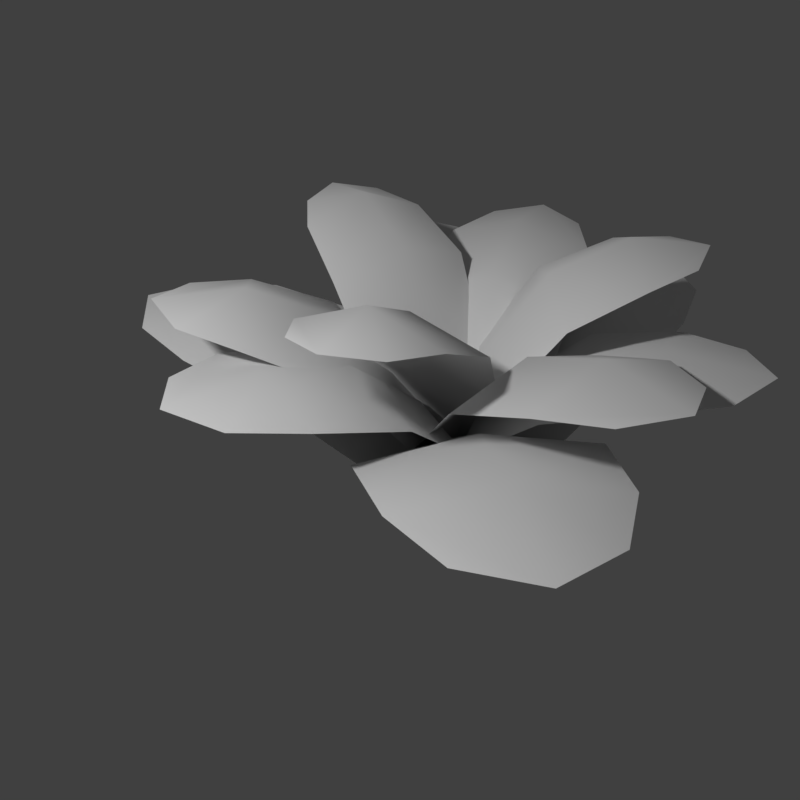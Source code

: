 # Source: Plants01.blend  (saved by Blender 2.77.0; exported with 4.5.12 LTS)
import bpy
from mathutils import Matrix  # noqa: F401  (used for matrix-valued properties, if any)

bpy.ops.wm.read_factory_settings(use_empty=True)
scene = bpy.context.scene
scene.name = 'Scene'

# ---- collections
col_collection_1 = bpy.data.collections.new('Collection 1'); scene.collection.children.link(col_collection_1)

# ---- materials (node trees are filled in below, after node groups)
mat_plantmat01 = bpy.data.materials.new('PlantMat01')
mat_plantmat01.alpha_threshold = 0.0
mat_plantmat01.use_transparent_shadow = False
mat_plantmat01.roughness = 0.5
mat_plantmat01.specular_intensity = 0.0
mat_plantmat01.line_color = (0.0, 0.0, 0.0, 1.0)

# ---- material node trees

# ---- world
world_world = bpy.data.worlds.new('World'); scene.world = world_world
world_world.color = (0.05088, 0.05088, 0.05088)
world_world.use_sun_shadow = False
world_world.sun_shadow_jitter_overblur = 0.0
world_world.cycles.sampling_method = 'MANUAL'
world_world.light_settings.ao_factor = 0.75

# ---- cameras
cam_camera = bpy.data.cameras.new('Camera')
cam_camera.clip_end = 100.0
cam_camera.lens = 35.0
cam_camera.sensor_width = 32.0
cam_camera.sensor_height = 18.0
cam_camera.ortho_scale = 7.314
cam_camera.dof.focus_distance = 0.0
cam_camera.dof.aperture_fstop = 128.0

# ---- lights
light_lamp = bpy.data.lights.new('Lamp', 'POINT')
light_lamp.transmission_factor = 0.0
light_lamp.cutoff_distance = 30.0
light_lamp.energy = 100.0
light_lamp.shadow_buffer_clip_start = 1.001
light_lamp.shadow_soft_size = 0.1
light_lamp.shadow_maximum_resolution = 0.006
light_lamp.use_absolute_resolution = True

# ---- meshes
me_cube = bpy.data.meshes.new('Cube')
me_cube.from_pydata([(0.1736, 0.843, 0.4104), (0.1247, 0.01971, 0.0), (-0.1278, 0.01971, 0.0), (-0.1705, 0.843, 0.4104), (0.2677, 0.6522, 0.3912), (0.2677, 0.1458, 0.1688), (-0.2677, 0.1458, 0.1688), (-0.2677, 0.6522, 0.3912), (0.3045, 0.3735, 0.3256), (-0.3045, 0.3735, 0.3256), (0.001538, 0.9371, 0.4239), (-0.001538, -0.007975, 0.0), (5.96e-08, 0.6459, 0.4405), (-1.788e-07, 0.1152, 0.2079), (-5.96e-08, 0.355, 0.3717), (0.6413, -0.574, 0.4104), (-0.0457, -0.1177, 0.0), (0.08131, 0.1005, 0.0), (0.8143, -0.2766, 0.4104), (0.4291, -0.5595, 0.3912), (-0.00865, -0.3047, 0.1688), (0.2607, 0.1581, 0.1688), (0.6984, -0.09664, 0.3912), (0.1696, -0.451, 0.3256), (0.4759, 0.07537, 0.3256), (0.8092, -0.4727, 0.4239), (-0.006119, 0.00534, 0.0), (0.5583, -0.3249, 0.4405), (0.09953, -0.05792, 0.2079), (0.3068, -0.1786, 0.3717), (-0.811, -0.288, 0.4104), (-0.08145, 0.09649, 0.0), (0.04932, -0.1195, 0.0), (-0.6329, -0.5824, 0.4104), (-0.6966, -0.1087, 0.3912), (-0.2634, 0.1535, 0.1688), (0.01392, -0.3046, 0.1688), (-0.4193, -0.5668, 0.3912), (-0.4772, 0.06713, 0.3256), (-0.1618, -0.4539, 0.3256), (-0.8025, -0.484, 0.4239), (0.007619, 0.002814, 0.0), (-0.5526, -0.3345, 0.4405), (-0.09851, -0.05963, 0.2079), (-0.3037, -0.1838, 0.3717), (0.7047, 0.1966, 0.4917), (0.06339, -0.08661, 0.0), (-0.03479, 0.1043, 0.0), (0.5709, 0.4566, 0.4917), (0.5971, 0.05123, 0.4721), (0.2143, -0.1457, 0.2453), (0.006102, 0.2591, 0.2453), (0.3889, 0.456, 0.4721), (0.4007, -0.08497, 0.4052), (0.1639, 0.3754, 0.4052), (0.7089, 0.3632, 0.5055), (-0.006626, -0.001938, 0.0), (0.4882, 0.2511, 0.5224), (0.08704, 0.04478, 0.2852), (0.2683, 0.138, 0.4523), (-0.1845, -0.7079, 0.4917), (-0.1067, -0.01123, 0.0), (0.1076, -0.02237, 0.0), (0.1075, -0.7231, 0.4917), (-0.2561, -0.5418, 0.4721), (-0.2337, -0.112, 0.2453), (0.2208, -0.1356, 0.2453), (0.1985, -0.5655, 0.4721), (-0.275, -0.3036, 0.4052), (0.242, -0.3304, 0.4052), (-0.04265, -0.7954, 0.5055), (0.001657, 0.006701, 0.0), (-0.02849, -0.5483, 0.5224), (-0.00508, -0.09775, 0.2852), (-0.01566, -0.3013, 0.4523), (-0.5331, 0.501, 0.4917), (0.04127, 0.09908, 0.0), (-0.07118, -0.08375, 0.0), (-0.6863, 0.2519, 0.4917), (-0.353, 0.4843, 0.4721), (0.01365, 0.2588, 0.2453), (-0.2248, -0.1289, 0.2453), (-0.5915, 0.09657, 0.4721), (-0.1348, 0.3868, 0.4052), (-0.406, -0.0542, 0.4052), (-0.6778, 0.4184, 0.5055), (0.005089, -0.004664, 0.0), (-0.4677, 0.2876, 0.5224), (-0.08338, 0.05128, 0.2852), (-0.257, 0.1581, 0.4523), (-0.4979, -0.4848, 0.5643), (-0.0923, 0.04333, 0.0), (0.07649, -0.07108, 0.0), (-0.268, -0.6407, 0.5643), (-0.4745, -0.3147, 0.5379), (-0.245, 0.02385, 0.2321), (0.1129, -0.2188, 0.2321), (-0.1165, -0.5573, 0.5379), (-0.3728, -0.1117, 0.4477), (0.03435, -0.3876, 0.4477), (-0.4256, -0.6257, 0.5829), (0.004641, 0.004633, 0.0), (-0.2926, -0.4317, 0.6057), (-0.05217, -0.07697, 0.2859), (-0.1608, -0.2373, 0.5111), (-0.1686, 0.6742, 0.5643), (0.08388, 0.05798, 0.0), (-0.09991, -0.03036, 0.0), (-0.419, 0.5539, 0.5643), (-0.03332, 0.5684, 0.5379), (0.1439, 0.1998, 0.2321), (-0.2459, 0.01245, 0.2321), (-0.423, 0.381, 0.5379), (0.09098, 0.3783, 0.4477), (-0.3523, 0.1653, 0.4477), (-0.3267, 0.6826, 0.5829), (0.00167, -0.006342, 0.0), (-0.226, 0.4701, 0.6057), (-0.04029, 0.08381, 0.2859), (-0.1242, 0.2584, 0.5111), (0.6726, -0.1749, 0.5643), (0.01072, -0.1014, 0.0), (0.02119, 0.1022, 0.0), (0.6869, 0.1025, 0.5643), (0.5149, -0.243, 0.5379), (0.1065, -0.222, 0.2321), (0.1287, 0.2099, 0.2321), (0.5371, 0.1889, 0.5379), (0.2885, -0.2611, 0.4477), (0.3138, 0.2301, 0.4477), (0.7557, -0.0401, 0.5829), (-0.006367, 0.001571, 0.0), (0.5209, -0.02678, 0.6057), (0.09287, -0.004775, 0.2859), (0.2863, -0.01472, 0.5111), (-0.5601, 0.1879, 0.6762), (-0.003132, 0.08661, 0.0), (-0.02398, -0.08545, 0.0), (-0.5885, -0.04657, 0.6762), (-0.4223, 0.2363, 0.6492), (-0.07724, 0.1945, 0.3373), (-0.1215, -0.1704, 0.3373), (-0.4665, -0.1286, 0.6492), (-0.2293, 0.2383, 0.5572), (-0.2796, -0.1767, 0.5572), (-0.6384, 0.07842, 0.6951), (0.005307, -0.001706, 0.0), (-0.4401, 0.05333, 0.7183), (-0.07847, 0.009508, 0.3921), (-0.2419, 0.02931, 0.6219), (0.4441, 0.3896, 0.6762), (0.07643, -0.04086, 0.0), (-0.0618, 0.06371, 0.0), (0.2557, 0.532, 0.6762), (0.4166, 0.2462, 0.6492), (0.2069, -0.03106, 0.3373), (-0.08619, 0.1907, 0.3373), (0.1235, 0.4679, 0.6492), (0.3213, 0.07833, 0.5572), (-0.01206, 0.3305, 0.5572), (0.3889, 0.5124, 0.6951), (-0.004144, -0.003728, 0.0), (0.2675, 0.3536, 0.7183), (0.04768, 0.06304, 0.3921), (0.147, 0.1943, 0.6219), (0.1293, -0.5764, 0.6762), (-0.07247, -0.04753, 0.0), (0.08552, 0.02373, 0.0), (0.3446, -0.4793, 0.6762), (0.01655, -0.4837, 0.6492), (-0.1264, -0.1668, 0.3373), (0.2087, -0.01566, 0.3373), (0.3516, -0.3325, 0.6492), (-0.08514, -0.3196, 0.5572), (0.2959, -0.1477, 0.5572), (0.2635, -0.5868, 0.6951), (-0.001288, 0.005424, 0.0), (0.1823, -0.4041, 0.7183), (0.0325, -0.07205, 0.3921), (0.1002, -0.2221, 0.6219)], [], [(12, 7, 9, 14), (14, 9, 6, 13), (4, 0, 10, 12), (11, 13, 6, 2), (1, 5, 13, 11), (12, 10, 3, 7), (8, 14, 13, 5), (4, 12, 14, 8), (27, 22, 24, 29), (29, 24, 21, 28), (19, 15, 25, 27), (26, 28, 21, 17), (16, 20, 28, 26), (27, 25, 18, 22), (23, 29, 28, 20), (19, 27, 29, 23), (42, 37, 39, 44), (44, 39, 36, 43), (34, 30, 40, 42), (41, 43, 36, 32), (31, 35, 43, 41), (42, 40, 33, 37), (38, 44, 43, 35), (34, 42, 44, 38), (57, 52, 54, 59), (59, 54, 51, 58), (49, 45, 55, 57), (56, 58, 51, 47), (46, 50, 58, 56), (57, 55, 48, 52), (53, 59, 58, 50), (49, 57, 59, 53), (72, 67, 69, 74), (74, 69, 66, 73), (64, 60, 70, 72), (71, 73, 66, 62), (61, 65, 73, 71), (72, 70, 63, 67), (68, 74, 73, 65), (64, 72, 74, 68), (87, 82, 84, 89), (89, 84, 81, 88), (79, 75, 85, 87), (86, 88, 81, 77), (76, 80, 88, 86), (87, 85, 78, 82), (83, 89, 88, 80), (79, 87, 89, 83), (102, 97, 99, 104), (104, 99, 96, 103), (94, 90, 100, 102), (101, 103, 96, 92), (91, 95, 103, 101), (102, 100, 93, 97), (98, 104, 103, 95), (94, 102, 104, 98), (117, 112, 114, 119), (119, 114, 111, 118), (109, 105, 115, 117), (116, 118, 111, 107), (106, 110, 118, 116), (117, 115, 108, 112), (113, 119, 118, 110), (109, 117, 119, 113), (132, 127, 129, 134), (134, 129, 126, 133), (124, 120, 130, 132), (131, 133, 126, 122), (121, 125, 133, 131), (132, 130, 123, 127), (128, 134, 133, 125), (124, 132, 134, 128), (147, 142, 144, 149), (149, 144, 141, 148), (139, 135, 145, 147), (146, 148, 141, 137), (136, 140, 148, 146), (147, 145, 138, 142), (143, 149, 148, 140), (139, 147, 149, 143), (162, 157, 159, 164), (164, 159, 156, 163), (154, 150, 160, 162), (161, 163, 156, 152), (151, 155, 163, 161), (162, 160, 153, 157), (158, 164, 163, 155), (154, 162, 164, 158), (177, 172, 174, 179), (179, 174, 171, 178), (169, 165, 175, 177), (176, 178, 171, 167), (166, 170, 178, 176), (177, 175, 168, 172), (173, 179, 178, 170), (169, 177, 179, 173)])
me_cube.polygons.foreach_set('use_smooth', [True] * 96)
_uv = me_cube.uv_layers.new(name='UVMap')
_uv.uv.foreach_set('vector', [0.6973, 0.7102, 0.4938, 0.902, 0.2632, 0.7095, 0.4905, 0.495, 0.4905, 0.495, 0.2632, 0.7095, 0.0887, 0.4777, 0.2911, 0.2875, 0.897, 0.5145, 0.968, 0.7278, 0.9062, 0.9253, 0.6973, 0.7102, 0.1112, 0.1026, 0.2911, 0.2875, 0.0887, 0.4777, 0.02425, 0.2081, 0.2201, 0.01987, 0.4892, 0.09289, 0.2911, 0.2875, 0.1112, 0.1026, 0.6973, 0.7102, 0.9062, 0.9253, 0.7064, 0.9793, 0.4938, 0.902, 0.7139, 0.2764, 0.4905, 0.495, 0.2911, 0.2875, 0.4892, 0.09289, 0.897, 0.5145, 0.6973, 0.7102, 0.4905, 0.495, 0.7139, 0.2764, 0.6973, 0.7102, 0.4938, 0.902, 0.2632, 0.7095, 0.4905, 0.495, 0.4905, 0.495, 0.2632, 0.7095, 0.0887, 0.4777, 0.2911, 0.2875, 0.897, 0.5145, 0.968, 0.7278, 0.9062, 0.9253, 0.6973, 0.7102, 0.1112, 0.1026, 0.2911, 0.2875, 0.0887, 0.4777, 0.02425, 0.2081, 0.2201, 0.01987, 0.4892, 0.09289, 0.2911, 0.2875, 0.1112, 0.1026, 0.6973, 0.7102, 0.9062, 0.9253, 0.7064, 0.9793, 0.4938, 0.902, 0.7139, 0.2764, 0.4905, 0.495, 0.2911, 0.2875, 0.4892, 0.09289, 0.897, 0.5145, 0.6973, 0.7102, 0.4905, 0.495, 0.7139, 0.2764, 0.6973, 0.7102, 0.4938, 0.902, 0.2632, 0.7095, 0.4905, 0.495, 0.4905, 0.495, 0.2632, 0.7095, 0.0887, 0.4777, 0.2911, 0.2875, 0.897, 0.5145, 0.968, 0.7278, 0.9062, 0.9253, 0.6973, 0.7102, 0.1112, 0.1026, 0.2911, 0.2875, 0.0887, 0.4777, 0.02425, 0.2081, 0.2201, 0.01987, 0.4892, 0.09289, 0.2911, 0.2875, 0.1112, 0.1026, 0.6973, 0.7102, 0.9062, 0.9253, 0.7064, 0.9793, 0.4938, 0.902, 0.7139, 0.2764, 0.4905, 0.495, 0.2911, 0.2875, 0.4892, 0.09289, 0.897, 0.5145, 0.6973, 0.7102, 0.4905, 0.495, 0.7139, 0.2764, 0.6973, 0.7102, 0.4938, 0.902, 0.2632, 0.7095, 0.4905, 0.495, 0.4905, 0.495, 0.2632, 0.7095, 0.0887, 0.4777, 0.2911, 0.2875, 0.897, 0.5145, 0.968, 0.7278, 0.9062, 0.9253, 0.6973, 0.7102, 0.1112, 0.1026, 0.2911, 0.2875, 0.0887, 0.4777, 0.02425, 0.2081, 0.2201, 0.01987, 0.4892, 0.09289, 0.2911, 0.2875, 0.1112, 0.1026, 0.6973, 0.7102, 0.9062, 0.9253, 0.7064, 0.9793, 0.4938, 0.902, 0.7139, 0.2764, 0.4905, 0.495, 0.2911, 0.2875, 0.4892, 0.09289, 0.897, 0.5145, 0.6973, 0.7102, 0.4905, 0.495, 0.7139, 0.2764, 0.6973, 0.7102, 0.4938, 0.902, 0.2632, 0.7095, 0.4905, 0.495, 0.4905, 0.495, 0.2632, 0.7095, 0.0887, 0.4777, 0.2911, 0.2875, 0.897, 0.5145, 0.968, 0.7278, 0.9062, 0.9253, 0.6973, 0.7102, 0.1112, 0.1026, 0.2911, 0.2875, 0.0887, 0.4777, 0.02425, 0.2081, 0.2201, 0.01987, 0.4892, 0.09289, 0.2911, 0.2875, 0.1112, 0.1026, 0.6973, 0.7102, 0.9062, 0.9253, 0.7064, 0.9793, 0.4938, 0.902, 0.7139, 0.2764, 0.4905, 0.495, 0.2911, 0.2875, 0.4892, 0.09289, 0.897, 0.5145, 0.6973, 0.7102, 0.4905, 0.495, 0.7139, 0.2764, 0.6973, 0.7102, 0.4938, 0.902, 0.2632, 0.7095, 0.4905, 0.495, 0.4905, 0.495, 0.2632, 0.7095, 0.0887, 0.4777, 0.2911, 0.2875, 0.897, 0.5145, 0.968, 0.7278, 0.9062, 0.9253, 0.6973, 0.7102, 0.1112, 0.1026, 0.2911, 0.2875, 0.0887, 0.4777, 0.02425, 0.2081, 0.2201, 0.01987, 0.4892, 0.09289, 0.2911, 0.2875, 0.1112, 0.1026, 0.6973, 0.7102, 0.9062, 0.9253, 0.7064, 0.9793, 0.4938, 0.902, 0.7139, 0.2764, 0.4905, 0.495, 0.2911, 0.2875, 0.4892, 0.09289, 0.897, 0.5145, 0.6973, 0.7102, 0.4905, 0.495, 0.7139, 0.2764, 0.6973, 0.7102, 0.4938, 0.902, 0.2632, 0.7095, 0.4905, 0.495, 0.4905, 0.495, 0.2632, 0.7095, 0.0887, 0.4777, 0.2911, 0.2875, 0.897, 0.5145, 0.968, 0.7278, 0.9062, 0.9253, 0.6973, 0.7102, 0.1112, 0.1026, 0.2911, 0.2875, 0.0887, 0.4777, 0.02425, 0.2081, 0.2201, 0.01987, 0.4892, 0.09289, 0.2911, 0.2875, 0.1112, 0.1026, 0.6973, 0.7102, 0.9062, 0.9253, 0.7064, 0.9793, 0.4938, 0.902, 0.7139, 0.2764, 0.4905, 0.495, 0.2911, 0.2875, 0.4892, 0.09289, 0.897, 0.5145, 0.6973, 0.7102, 0.4905, 0.495, 0.7139, 0.2764, 0.6973, 0.7102, 0.4938, 0.902, 0.2632, 0.7095, 0.4905, 0.495, 0.4905, 0.495, 0.2632, 0.7095, 0.0887, 0.4777, 0.2911, 0.2875, 0.897, 0.5145, 0.968, 0.7278, 0.9062, 0.9253, 0.6973, 0.7102, 0.1112, 0.1026, 0.2911, 0.2875, 0.0887, 0.4777, 0.02425, 0.2081, 0.2201, 0.01987, 0.4892, 0.09289, 0.2911, 0.2875, 0.1112, 0.1026, 0.6973, 0.7102, 0.9062, 0.9253, 0.7064, 0.9793, 0.4938, 0.902, 0.7139, 0.2764, 0.4905, 0.495, 0.2911, 0.2875, 0.4892, 0.09289, 0.897, 0.5145, 0.6973, 0.7102, 0.4905, 0.495, 0.7139, 0.2764, 0.6973, 0.7102, 0.4938, 0.902, 0.2632, 0.7095, 0.4905, 0.495, 0.4905, 0.495, 0.2632, 0.7095, 0.0887, 0.4777, 0.2911, 0.2875, 0.897, 0.5145, 0.968, 0.7278, 0.9062, 0.9253, 0.6973, 0.7102, 0.1112, 0.1026, 0.2911, 0.2875, 0.0887, 0.4777, 0.02425, 0.2081, 0.2201, 0.01987, 0.4892, 0.09289, 0.2911, 0.2875, 0.1112, 0.1026, 0.6973, 0.7102, 0.9062, 0.9253, 0.7064, 0.9793, 0.4938, 0.902, 0.7139, 0.2764, 0.4905, 0.495, 0.2911, 0.2875, 0.4892, 0.09289, 0.897, 0.5145, 0.6973, 0.7102, 0.4905, 0.495, 0.7139, 0.2764, 0.6973, 0.7102, 0.4938, 0.902, 0.2632, 0.7095, 0.4905, 0.495, 0.4905, 0.495, 0.2632, 0.7095, 0.0887, 0.4777, 0.2911, 0.2875, 0.897, 0.5145, 0.968, 0.7278, 0.9062, 0.9253, 0.6973, 0.7102, 0.1112, 0.1026, 0.2911, 0.2875, 0.0887, 0.4777, 0.02425, 0.2081, 0.2201, 0.01987, 0.4892, 0.09289, 0.2911, 0.2875, 0.1112, 0.1026, 0.6973, 0.7102, 0.9062, 0.9253, 0.7064, 0.9793, 0.4938, 0.902, 0.7139, 0.2764, 0.4905, 0.495, 0.2911, 0.2875, 0.4892, 0.09289, 0.897, 0.5145, 0.6973, 0.7102, 0.4905, 0.495, 0.7139, 0.2764, 0.6973, 0.7102, 0.4938, 0.902, 0.2632, 0.7095, 0.4905, 0.495, 0.4905, 0.495, 0.2632, 0.7095, 0.0887, 0.4777, 0.2911, 0.2875, 0.897, 0.5145, 0.968, 0.7278, 0.9062, 0.9253, 0.6973, 0.7102, 0.1112, 0.1026, 0.2911, 0.2875, 0.0887, 0.4777, 0.02425, 0.2081, 0.2201, 0.01987, 0.4892, 0.09289, 0.2911, 0.2875, 0.1112, 0.1026, 0.6973, 0.7102, 0.9062, 0.9253, 0.7064, 0.9793, 0.4938, 0.902, 0.7139, 0.2764, 0.4905, 0.495, 0.2911, 0.2875, 0.4892, 0.09289, 0.897, 0.5145, 0.6973, 0.7102, 0.4905, 0.495, 0.7139, 0.2764, 0.6973, 0.7102, 0.4938, 0.902, 0.2632, 0.7095, 0.4905, 0.495, 0.4905, 0.495, 0.2632, 0.7095, 0.0887, 0.4777, 0.2911, 0.2875, 0.897, 0.5145, 0.968, 0.7278, 0.9062, 0.9253, 0.6973, 0.7102, 0.1112, 0.1026, 0.2911, 0.2875, 0.0887, 0.4777, 0.02425, 0.2081, 0.2201, 0.01987, 0.4892, 0.09289, 0.2911, 0.2875, 0.1112, 0.1026, 0.6973, 0.7102, 0.9062, 0.9253, 0.7064, 0.9793, 0.4938, 0.902, 0.7139, 0.2764, 0.4905, 0.495, 0.2911, 0.2875, 0.4892, 0.09289, 0.897, 0.5145, 0.6973, 0.7102, 0.4905, 0.495, 0.7139, 0.2764])
me_cube.materials.append(mat_plantmat01)
me_cube.use_remesh_preserve_volume = False
me_cube.use_remesh_preserve_attributes = False
me_cube.use_mirror_vertex_groups = False
me_cube.update()

# ---- objects
ob_empty = bpy.data.objects.new('Empty', None)
ob_camera = bpy.data.objects.new('Camera', cam_camera)
ob_cube = bpy.data.objects.new('Cube', me_cube)
ob_lamp = bpy.data.objects.new('Lamp', light_lamp)

# ---- transforms, parenting, visibility, modifiers, constraints
ob_empty.location = (-0.4198, 0.1648, 0.0)
ob_empty.empty_image_offset = (0.0, 0.0)
ob_empty.lineart.crease_threshold = 0.0
ob_camera.location = (1.529, -1.394, 1.476)
ob_camera.rotation_euler = (1.109, 0.01082, 0.8149)
ob_camera.lock_rotations_4d = False
ob_camera.empty_display_type = 'ARROWS'
ob_camera.color = (0.0, 0.0, 0.0, 0.0)
ob_camera.display_type = 'WIRE'
ob_camera.lineart.crease_threshold = 0.0
_c = ob_camera.constraints.new('TRACK_TO'); _c.name = 'Track To'
_c.target = ob_empty
ob_cube.location = (0.0, 0.0, 0.0)
ob_cube.lock_rotations_4d = False
ob_cube.empty_display_type = 'ARROWS'
ob_cube.lineart.crease_threshold = 0.0
ob_lamp.location = (0.2044, -1.894, 1.985)
ob_lamp.rotation_euler = (0.6503, 0.05522, 1.866)
ob_lamp.lock_rotations_4d = False
ob_lamp.empty_display_type = 'ARROWS'
ob_lamp.color = (0.0, 0.0, 0.0, 0.0)
ob_lamp.lineart.crease_threshold = 0.0

# ---- collection membership
col_collection_1.objects.link(ob_empty)
col_collection_1.objects.link(ob_camera)
col_collection_1.objects.link(ob_cube)
col_collection_1.objects.link(ob_lamp)

# ---- scene / render settings (as saved in the file)
scene.camera = ob_camera
scene.frame_start = 1; scene.frame_end = 250; scene.frame_set(1)
scene.render.engine = 'BLENDER_EEVEE_NEXT'
scene.render.resolution_x = 1024
scene.render.resolution_y = 1024
scene.render.dither_intensity = 0.0
scene.cycles.use_denoising = False
scene.cycles.samples = 128
scene.cycles.sampling_pattern = 'TABULATED_SOBOL'
scene.cycles.light_sampling_threshold = 0.0
scene.cycles.use_adaptive_sampling = False
scene.cycles.use_light_tree = False
scene.cycles.blur_glossy = 0.0
scene.cycles.sample_clamp_indirect = 0.0
scene.view_settings.view_transform = 'Standard'
bpy.context.view_layer.update()
